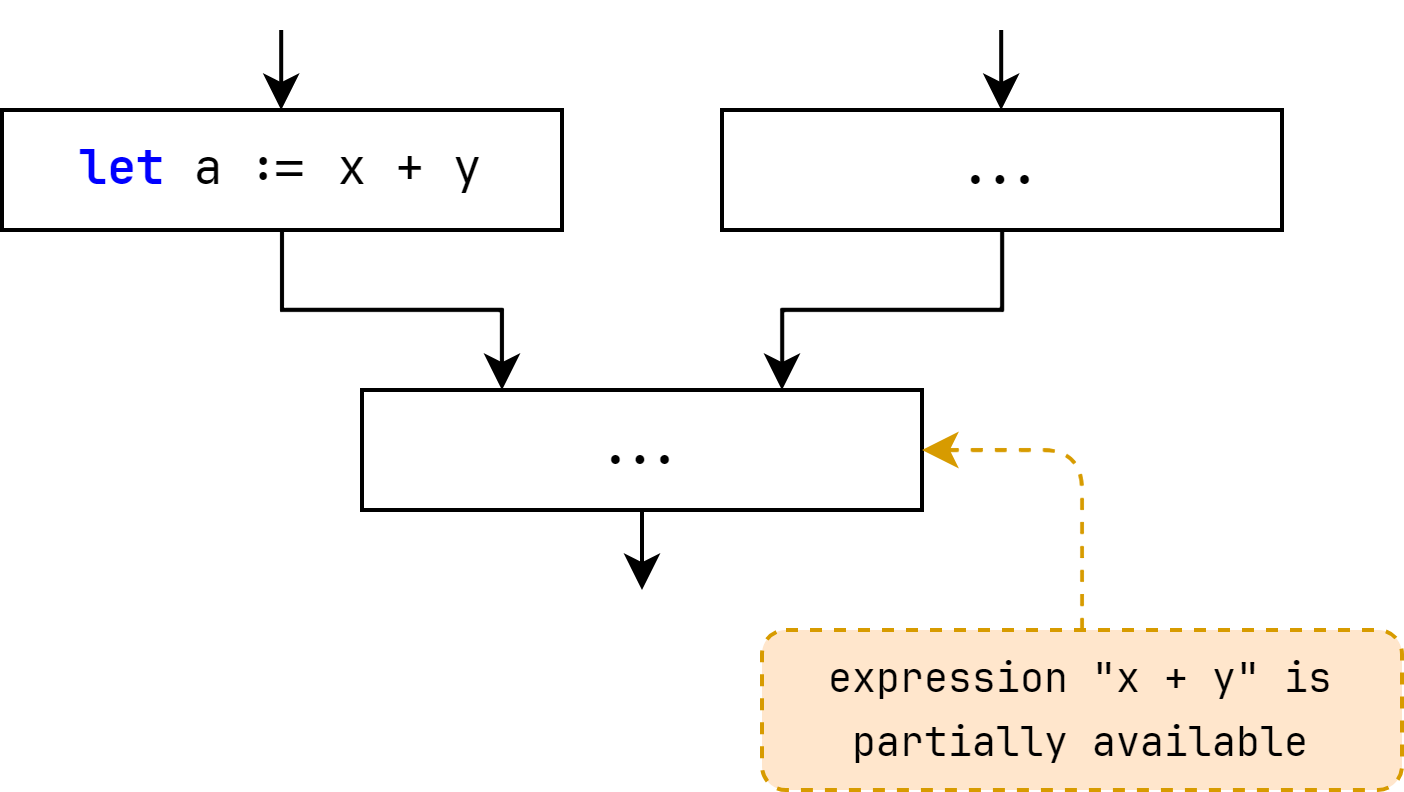

The diagram above was exported from draw.io. Its source (the exported page's mxGraphModel, read from the mxfile embedded in the PNG):
<mxGraphModel dx="409" dy="312" grid="1" gridSize="10" guides="1" tooltips="1" connect="1" arrows="1" fold="1" page="1" pageScale="1" pageWidth="850" pageHeight="1100" math="0" shadow="0">
  <root>
    <mxCell id="0" />
    <mxCell id="1" parent="0" />
    <mxCell id="61" style="edgeStyle=orthogonalEdgeStyle;rounded=0;orthogonalLoop=1;jettySize=auto;html=1;exitX=0.5;exitY=1;exitDx=0;exitDy=0;entryX=0.25;entryY=0;entryDx=0;entryDy=0;" parent="1" source="79" target="66" edge="1">
      <mxGeometry relative="1" as="geometry">
        <mxPoint x="300" y="380" as="sourcePoint" />
      </mxGeometry>
    </mxCell>
    <mxCell id="91" style="edgeStyle=orthogonalEdgeStyle;html=1;fontFamily=Courier New;" parent="1" source="66" edge="1">
      <mxGeometry relative="1" as="geometry">
        <mxPoint x="390" y="470" as="targetPoint" />
      </mxGeometry>
    </mxCell>
    <mxCell id="66" value="&lt;font face=&quot;JetBrains mono&quot;&gt;&lt;b style=&quot;&quot;&gt;...&lt;/b&gt;&lt;/font&gt;" style="rounded=0;whiteSpace=wrap;html=1;fontFamily=Courier New;" parent="1" vertex="1">
      <mxGeometry x="320" y="420" width="140" height="30" as="geometry" />
    </mxCell>
    <mxCell id="79" value="&lt;font face=&quot;JetBrains Mono&quot;&gt;&lt;b style=&quot;color: rgb(0, 0, 255);&quot;&gt;let &lt;/b&gt;a := x + y&lt;/font&gt;" style="rounded=0;whiteSpace=wrap;html=1;strokeColor=#000000;fontFamily=Courier New;" parent="1" vertex="1">
      <mxGeometry x="230" y="350" width="140" height="30" as="geometry" />
    </mxCell>
    <mxCell id="80" value="" style="edgeStyle=orthogonalEdgeStyle;rounded=0;html=1;strokeColor=#000000;strokeWidth=1;fontFamily=Courier New;fontSize=10;fontColor=#000000;startArrow=none;startFill=0;endArrow=classic;endFill=1;entryX=0.75;entryY=0;entryDx=0;entryDy=0;" parent="1" source="81" target="66" edge="1">
      <mxGeometry relative="1" as="geometry" />
    </mxCell>
    <mxCell id="81" value="&lt;font face=&quot;JetBrains Mono&quot;&gt;&lt;b style=&quot;&quot;&gt;...&lt;/b&gt;&lt;/font&gt;" style="rounded=0;whiteSpace=wrap;html=1;fontFamily=Courier New;" parent="1" vertex="1">
      <mxGeometry x="410" y="350" width="140" height="30" as="geometry" />
    </mxCell>
    <mxCell id="101" value="" style="edgeStyle=none;html=1;fontColor=#000000;entryX=1;entryY=0.5;entryDx=0;entryDy=0;fillColor=#ffe6cc;strokeColor=#d79b00;dashed=1;" parent="1" source="100" target="66" edge="1">
      <mxGeometry relative="1" as="geometry">
        <Array as="points">
          <mxPoint x="500" y="435" />
        </Array>
      </mxGeometry>
    </mxCell>
    <mxCell id="100" value="&lt;font face=&quot;JetBrains Mono&quot;&gt;&lt;span style=&quot;font-size: 10px;&quot;&gt;expression &quot;x + y&quot; is partially available&lt;/span&gt;&lt;/font&gt;" style="rounded=1;whiteSpace=wrap;html=1;fillColor=#ffe6cc;strokeColor=#d79b00;fillStyle=auto;dashed=1;fontFamily=Courier New;" parent="1" vertex="1">
      <mxGeometry x="420" y="480" width="160" height="40" as="geometry" />
    </mxCell>
    <mxCell id="103" style="edgeStyle=orthogonalEdgeStyle;html=1;fontFamily=Courier New;" edge="1" parent="1">
      <mxGeometry relative="1" as="geometry">
        <mxPoint x="299.8" y="350" as="targetPoint" />
        <mxPoint x="299.8" y="330" as="sourcePoint" />
      </mxGeometry>
    </mxCell>
    <mxCell id="104" style="edgeStyle=orthogonalEdgeStyle;html=1;fontFamily=Courier New;" edge="1" parent="1">
      <mxGeometry relative="1" as="geometry">
        <mxPoint x="479.79999999999995" y="350" as="targetPoint" />
        <mxPoint x="479.79999999999995" y="330" as="sourcePoint" />
      </mxGeometry>
    </mxCell>
  </root>
</mxGraphModel>